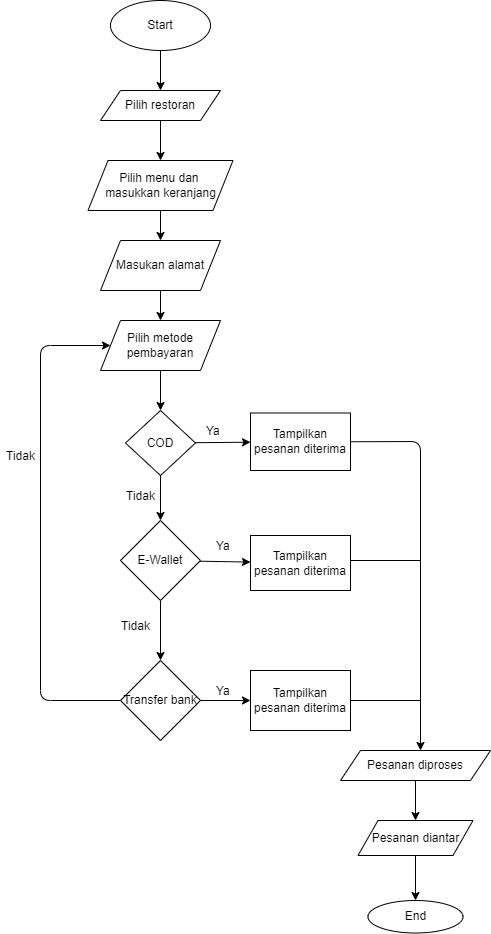

The diagram above was exported from draw.io. Its source (the exported page's mxGraphModel, read from the mxfile embedded in the PNG):
<mxGraphModel dx="558" dy="478" grid="0" gridSize="10" guides="1" tooltips="1" connect="1" arrows="1" fold="1" page="0" pageScale="1" pageWidth="827" pageHeight="1169" background="none" math="0" shadow="0">
  <root>
    <mxCell id="0" />
    <mxCell id="1" parent="0" />
    <mxCell id="4" value="" style="edgeStyle=none;html=1;" parent="1" source="2" target="3" edge="1">
      <mxGeometry relative="1" as="geometry" />
    </mxCell>
    <mxCell id="2" value="Start" style="ellipse;whiteSpace=wrap;html=1;" parent="1" vertex="1">
      <mxGeometry x="190" y="20" width="100" height="50" as="geometry" />
    </mxCell>
    <mxCell id="6" value="" style="edgeStyle=none;html=1;" parent="1" source="3" target="5" edge="1">
      <mxGeometry relative="1" as="geometry" />
    </mxCell>
    <mxCell id="3" value="Pilih restoran" style="shape=parallelogram;perimeter=parallelogramPerimeter;whiteSpace=wrap;html=1;fixedSize=1;" parent="1" vertex="1">
      <mxGeometry x="180" y="110" width="120" height="30" as="geometry" />
    </mxCell>
    <mxCell id="8" value="" style="edgeStyle=none;html=1;" parent="1" source="5" target="7" edge="1">
      <mxGeometry relative="1" as="geometry" />
    </mxCell>
    <mxCell id="5" value="Pilih menu dan&amp;nbsp;&lt;br&gt;masukkan keranjang" style="shape=parallelogram;perimeter=parallelogramPerimeter;whiteSpace=wrap;html=1;fixedSize=1;" parent="1" vertex="1">
      <mxGeometry x="167.5" y="180" width="145" height="50" as="geometry" />
    </mxCell>
    <mxCell id="10" value="" style="edgeStyle=none;html=1;" parent="1" source="7" target="9" edge="1">
      <mxGeometry relative="1" as="geometry" />
    </mxCell>
    <mxCell id="7" value="Masukan alamat" style="shape=parallelogram;perimeter=parallelogramPerimeter;whiteSpace=wrap;html=1;fixedSize=1;" parent="1" vertex="1">
      <mxGeometry x="180" y="260" width="120" height="50" as="geometry" />
    </mxCell>
    <mxCell id="12" value="" style="edgeStyle=none;html=1;" parent="1" source="9" target="11" edge="1">
      <mxGeometry relative="1" as="geometry" />
    </mxCell>
    <mxCell id="9" value="Pilih metode pembayaran" style="shape=parallelogram;perimeter=parallelogramPerimeter;whiteSpace=wrap;html=1;fixedSize=1;" parent="1" vertex="1">
      <mxGeometry x="180" y="340" width="120" height="50" as="geometry" />
    </mxCell>
    <mxCell id="14" value="" style="edgeStyle=none;html=1;" parent="1" source="11" target="13" edge="1">
      <mxGeometry relative="1" as="geometry" />
    </mxCell>
    <mxCell id="18" value="" style="edgeStyle=none;html=1;" parent="1" source="11" target="17" edge="1">
      <mxGeometry relative="1" as="geometry" />
    </mxCell>
    <mxCell id="11" value="COD" style="rhombus;whiteSpace=wrap;html=1;" parent="1" vertex="1">
      <mxGeometry x="205" y="430" width="70" height="65" as="geometry" />
    </mxCell>
    <mxCell id="16" value="" style="edgeStyle=none;html=1;" parent="1" source="13" target="15" edge="1">
      <mxGeometry relative="1" as="geometry" />
    </mxCell>
    <mxCell id="20" value="" style="edgeStyle=none;html=1;" parent="1" source="13" target="19" edge="1">
      <mxGeometry relative="1" as="geometry" />
    </mxCell>
    <mxCell id="13" value="E-Wallet" style="rhombus;whiteSpace=wrap;html=1;" parent="1" vertex="1">
      <mxGeometry x="200" y="540" width="80" height="80" as="geometry" />
    </mxCell>
    <mxCell id="22" value="" style="edgeStyle=none;html=1;" parent="1" source="15" target="21" edge="1">
      <mxGeometry relative="1" as="geometry" />
    </mxCell>
    <mxCell id="15" value="Transfer bank" style="rhombus;whiteSpace=wrap;html=1;" parent="1" vertex="1">
      <mxGeometry x="200" y="680" width="80" height="80" as="geometry" />
    </mxCell>
    <mxCell id="17" value="Tampilkan pesanan diterima" style="whiteSpace=wrap;html=1;" parent="1" vertex="1">
      <mxGeometry x="330" y="432.5" width="100" height="57.5" as="geometry" />
    </mxCell>
    <mxCell id="19" value="Tampilkan pesanan diterima" style="whiteSpace=wrap;html=1;" parent="1" vertex="1">
      <mxGeometry x="330" y="555" width="100" height="55" as="geometry" />
    </mxCell>
    <mxCell id="21" value="Tampilkan pesanan diterima" style="whiteSpace=wrap;html=1;" parent="1" vertex="1">
      <mxGeometry x="330" y="690" width="100" height="60" as="geometry" />
    </mxCell>
    <mxCell id="23" value="" style="endArrow=classic;html=1;exitX=0;exitY=0.5;exitDx=0;exitDy=0;entryX=0;entryY=0.5;entryDx=0;entryDy=0;" parent="1" source="15" target="9" edge="1">
      <mxGeometry relative="1" as="geometry">
        <mxPoint x="240" y="580" as="sourcePoint" />
        <mxPoint x="340" y="580" as="targetPoint" />
        <Array as="points">
          <mxPoint x="120" y="720" />
          <mxPoint x="120" y="365" />
        </Array>
      </mxGeometry>
    </mxCell>
    <mxCell id="27" value="" style="endArrow=classic;html=1;exitX=1;exitY=0.5;exitDx=0;exitDy=0;" parent="1" source="17" edge="1">
      <mxGeometry relative="1" as="geometry">
        <mxPoint x="240" y="630" as="sourcePoint" />
        <mxPoint x="500" y="770" as="targetPoint" />
        <Array as="points">
          <mxPoint x="500" y="461" />
        </Array>
      </mxGeometry>
    </mxCell>
    <mxCell id="29" value="" style="endArrow=none;html=1;" parent="1" edge="1">
      <mxGeometry width="50" height="50" relative="1" as="geometry">
        <mxPoint x="430" y="580" as="sourcePoint" />
        <mxPoint x="500" y="580" as="targetPoint" />
      </mxGeometry>
    </mxCell>
    <mxCell id="30" value="" style="endArrow=none;html=1;exitX=1;exitY=0.5;exitDx=0;exitDy=0;" parent="1" source="21" edge="1">
      <mxGeometry width="50" height="50" relative="1" as="geometry">
        <mxPoint x="260" y="650" as="sourcePoint" />
        <mxPoint x="500" y="720" as="targetPoint" />
      </mxGeometry>
    </mxCell>
    <mxCell id="33" value="" style="edgeStyle=none;html=1;" parent="1" source="31" target="32" edge="1">
      <mxGeometry relative="1" as="geometry" />
    </mxCell>
    <mxCell id="31" value="Pesanan diproses" style="shape=parallelogram;perimeter=parallelogramPerimeter;whiteSpace=wrap;html=1;fixedSize=1;" parent="1" vertex="1">
      <mxGeometry x="420" y="770" width="150" height="30" as="geometry" />
    </mxCell>
    <mxCell id="35" value="" style="edgeStyle=none;html=1;" parent="1" source="32" target="34" edge="1">
      <mxGeometry relative="1" as="geometry" />
    </mxCell>
    <mxCell id="32" value="Pesanan diantar" style="shape=parallelogram;perimeter=parallelogramPerimeter;whiteSpace=wrap;html=1;fixedSize=1;" parent="1" vertex="1">
      <mxGeometry x="437.5" y="840" width="115" height="35" as="geometry" />
    </mxCell>
    <mxCell id="34" value="End" style="ellipse;whiteSpace=wrap;html=1;" parent="1" vertex="1">
      <mxGeometry x="447.5" y="920" width="95" height="32.5" as="geometry" />
    </mxCell>
    <mxCell id="36" value="Ya" style="text;strokeColor=none;fillColor=none;align=left;verticalAlign=middle;spacingLeft=4;spacingRight=4;overflow=hidden;points=[[0,0.5],[1,0.5]];portConstraint=eastwest;rotatable=0;" parent="1" vertex="1">
      <mxGeometry x="280" y="440" width="40" height="20" as="geometry" />
    </mxCell>
    <mxCell id="37" value="Ya" style="text;strokeColor=none;fillColor=none;align=left;verticalAlign=middle;spacingLeft=4;spacingRight=4;overflow=hidden;points=[[0,0.5],[1,0.5]];portConstraint=eastwest;rotatable=0;" parent="1" vertex="1">
      <mxGeometry x="290" y="555" width="40" height="20" as="geometry" />
    </mxCell>
    <mxCell id="38" value="Ya" style="text;strokeColor=none;fillColor=none;align=left;verticalAlign=middle;spacingLeft=4;spacingRight=4;overflow=hidden;points=[[0,0.5],[1,0.5]];portConstraint=eastwest;rotatable=0;" parent="1" vertex="1">
      <mxGeometry x="290" y="700" width="40" height="20" as="geometry" />
    </mxCell>
    <mxCell id="39" value="Tidak" style="text;strokeColor=none;fillColor=none;align=left;verticalAlign=middle;spacingLeft=4;spacingRight=4;overflow=hidden;points=[[0,0.5],[1,0.5]];portConstraint=eastwest;rotatable=0;" parent="1" vertex="1">
      <mxGeometry x="80" y="460" width="80" height="30" as="geometry" />
    </mxCell>
    <mxCell id="40" value="Tidak" style="text;strokeColor=none;fillColor=none;align=left;verticalAlign=middle;spacingLeft=4;spacingRight=4;overflow=hidden;points=[[0,0.5],[1,0.5]];portConstraint=eastwest;rotatable=0;" parent="1" vertex="1">
      <mxGeometry x="195" y="630" width="80" height="30" as="geometry" />
    </mxCell>
    <mxCell id="41" value="Tidak" style="text;strokeColor=none;fillColor=none;align=left;verticalAlign=middle;spacingLeft=4;spacingRight=4;overflow=hidden;points=[[0,0.5],[1,0.5]];portConstraint=eastwest;rotatable=0;" parent="1" vertex="1">
      <mxGeometry x="200" y="500" width="80" height="30" as="geometry" />
    </mxCell>
  </root>
</mxGraphModel>